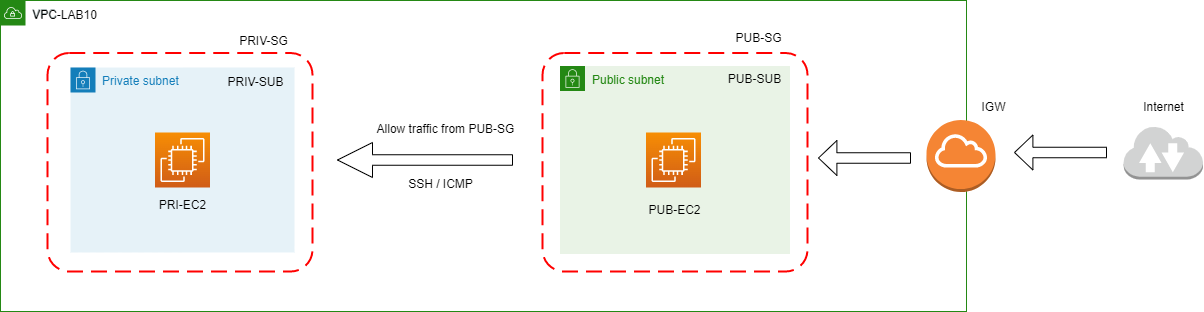

The diagram above was exported from draw.io. Its source (the exported page's mxGraphModel, read from the mxfile embedded in the PNG):
<mxGraphModel dx="1896" dy="1021" grid="0" gridSize="10" guides="1" tooltips="1" connect="1" arrows="1" fold="1" page="1" pageScale="1" pageWidth="850" pageHeight="1100" math="0" shadow="0">
  <root>
    <mxCell id="0" />
    <mxCell id="1" parent="0" />
    <mxCell id="JV4DOdOIjIsqWlVNdc1E-1" value="VPC" style="points=[[0,0],[0.25,0],[0.5,0],[0.75,0],[1,0],[1,0.25],[1,0.5],[1,0.75],[1,1],[0.75,1],[0.5,1],[0.25,1],[0,1],[0,0.75],[0,0.5],[0,0.25]];outlineConnect=0;gradientColor=none;html=1;whiteSpace=wrap;fontSize=12;fontStyle=0;container=1;pointerEvents=0;collapsible=0;recursiveResize=0;shape=mxgraph.aws4.group;grIcon=mxgraph.aws4.group_vpc;strokeColor=#248814;fillColor=none;verticalAlign=top;align=left;spacingLeft=30;fontColor=#AAB7B8;dashed=0;" vertex="1" parent="1">
      <mxGeometry x="45" y="148" width="966" height="311" as="geometry" />
    </mxCell>
    <mxCell id="JV4DOdOIjIsqWlVNdc1E-2" value="VPC-LAB10" style="text;html=1;align=center;verticalAlign=middle;resizable=0;points=[];autosize=1;strokeColor=none;fillColor=none;" vertex="1" parent="JV4DOdOIjIsqWlVNdc1E-1">
      <mxGeometry x="22" y="2" width="83" height="26" as="geometry" />
    </mxCell>
    <mxCell id="JV4DOdOIjIsqWlVNdc1E-3" value="Private subnet" style="points=[[0,0],[0.25,0],[0.5,0],[0.75,0],[1,0],[1,0.25],[1,0.5],[1,0.75],[1,1],[0.75,1],[0.5,1],[0.25,1],[0,1],[0,0.75],[0,0.5],[0,0.25]];outlineConnect=0;gradientColor=none;html=1;whiteSpace=wrap;fontSize=12;fontStyle=0;container=1;pointerEvents=0;collapsible=0;recursiveResize=0;shape=mxgraph.aws4.group;grIcon=mxgraph.aws4.group_security_group;grStroke=0;strokeColor=#147EBA;fillColor=#E6F2F8;verticalAlign=top;align=left;spacingLeft=30;fontColor=#147EBA;dashed=0;" vertex="1" parent="JV4DOdOIjIsqWlVNdc1E-1">
      <mxGeometry x="70" y="67" width="224" height="185" as="geometry" />
    </mxCell>
    <mxCell id="JV4DOdOIjIsqWlVNdc1E-8" value="" style="sketch=0;points=[[0,0,0],[0.25,0,0],[0.5,0,0],[0.75,0,0],[1,0,0],[0,1,0],[0.25,1,0],[0.5,1,0],[0.75,1,0],[1,1,0],[0,0.25,0],[0,0.5,0],[0,0.75,0],[1,0.25,0],[1,0.5,0],[1,0.75,0]];outlineConnect=0;fontColor=#232F3E;gradientColor=#F78E04;gradientDirection=north;fillColor=#D05C17;strokeColor=#ffffff;dashed=0;verticalLabelPosition=bottom;verticalAlign=top;align=center;html=1;fontSize=12;fontStyle=0;aspect=fixed;shape=mxgraph.aws4.resourceIcon;resIcon=mxgraph.aws4.ec2;" vertex="1" parent="JV4DOdOIjIsqWlVNdc1E-3">
      <mxGeometry x="84.5" y="65" width="55" height="55" as="geometry" />
    </mxCell>
    <mxCell id="JV4DOdOIjIsqWlVNdc1E-10" value="PRI-EC2&lt;br&gt;" style="text;html=1;align=center;verticalAlign=middle;resizable=0;points=[];autosize=1;strokeColor=none;fillColor=none;" vertex="1" parent="JV4DOdOIjIsqWlVNdc1E-3">
      <mxGeometry x="79.5" y="124.5" width="65" height="26" as="geometry" />
    </mxCell>
    <mxCell id="JV4DOdOIjIsqWlVNdc1E-12" value="PRIV-SUB" style="text;html=1;align=center;verticalAlign=middle;resizable=0;points=[];autosize=1;strokeColor=none;fillColor=none;" vertex="1" parent="JV4DOdOIjIsqWlVNdc1E-3">
      <mxGeometry x="148" y="2" width="74" height="26" as="geometry" />
    </mxCell>
    <mxCell id="JV4DOdOIjIsqWlVNdc1E-14" value="" style="rounded=1;arcSize=10;dashed=1;strokeColor=#ff0000;fillColor=none;gradientColor=none;dashPattern=8 4;strokeWidth=2;" vertex="1" parent="JV4DOdOIjIsqWlVNdc1E-1">
      <mxGeometry x="47" y="52.5" width="265" height="218.5" as="geometry" />
    </mxCell>
    <mxCell id="JV4DOdOIjIsqWlVNdc1E-16" value="PRIV-SG" style="text;html=1;align=center;verticalAlign=middle;resizable=0;points=[];autosize=1;strokeColor=none;fillColor=none;" vertex="1" parent="JV4DOdOIjIsqWlVNdc1E-1">
      <mxGeometry x="229" y="28" width="67" height="26" as="geometry" />
    </mxCell>
    <mxCell id="JV4DOdOIjIsqWlVNdc1E-21" value="" style="shape=singleArrow;direction=west;whiteSpace=wrap;html=1;" vertex="1" parent="JV4DOdOIjIsqWlVNdc1E-1">
      <mxGeometry x="337" y="142" width="175" height="35" as="geometry" />
    </mxCell>
    <mxCell id="JV4DOdOIjIsqWlVNdc1E-22" value="" style="group" vertex="1" connectable="0" parent="JV4DOdOIjIsqWlVNdc1E-1">
      <mxGeometry x="542" y="25" width="265" height="246" as="geometry" />
    </mxCell>
    <mxCell id="JV4DOdOIjIsqWlVNdc1E-4" value="Public subnet" style="points=[[0,0],[0.25,0],[0.5,0],[0.75,0],[1,0],[1,0.25],[1,0.5],[1,0.75],[1,1],[0.75,1],[0.5,1],[0.25,1],[0,1],[0,0.75],[0,0.5],[0,0.25]];outlineConnect=0;gradientColor=none;html=1;whiteSpace=wrap;fontSize=12;fontStyle=0;container=1;pointerEvents=0;collapsible=0;recursiveResize=0;shape=mxgraph.aws4.group;grIcon=mxgraph.aws4.group_security_group;grStroke=0;strokeColor=#248814;fillColor=#E9F3E6;verticalAlign=top;align=left;spacingLeft=30;fontColor=#248814;dashed=0;" vertex="1" parent="JV4DOdOIjIsqWlVNdc1E-22">
      <mxGeometry x="17.5" y="40.5" width="230" height="188" as="geometry" />
    </mxCell>
    <mxCell id="JV4DOdOIjIsqWlVNdc1E-9" value="" style="sketch=0;points=[[0,0,0],[0.25,0,0],[0.5,0,0],[0.75,0,0],[1,0,0],[0,1,0],[0.25,1,0],[0.5,1,0],[0.75,1,0],[1,1,0],[0,0.25,0],[0,0.5,0],[0,0.75,0],[1,0.25,0],[1,0.5,0],[1,0.75,0]];outlineConnect=0;fontColor=#232F3E;gradientColor=#F78E04;gradientDirection=north;fillColor=#D05C17;strokeColor=#ffffff;dashed=0;verticalLabelPosition=bottom;verticalAlign=top;align=center;html=1;fontSize=12;fontStyle=0;aspect=fixed;shape=mxgraph.aws4.resourceIcon;resIcon=mxgraph.aws4.ec2;" vertex="1" parent="JV4DOdOIjIsqWlVNdc1E-4">
      <mxGeometry x="86" y="66.5" width="55" height="55" as="geometry" />
    </mxCell>
    <mxCell id="JV4DOdOIjIsqWlVNdc1E-11" value="PUB-EC2" style="text;html=1;align=center;verticalAlign=middle;resizable=0;points=[];autosize=1;strokeColor=none;fillColor=none;" vertex="1" parent="JV4DOdOIjIsqWlVNdc1E-4">
      <mxGeometry x="79" y="131" width="70" height="26" as="geometry" />
    </mxCell>
    <mxCell id="JV4DOdOIjIsqWlVNdc1E-13" value="PUB-SUB" style="text;html=1;align=center;verticalAlign=middle;resizable=0;points=[];autosize=1;strokeColor=none;fillColor=none;" vertex="1" parent="JV4DOdOIjIsqWlVNdc1E-4">
      <mxGeometry x="159" width="71" height="26" as="geometry" />
    </mxCell>
    <mxCell id="JV4DOdOIjIsqWlVNdc1E-17" value="PUB-SG" style="text;html=1;align=center;verticalAlign=middle;resizable=0;points=[];autosize=1;strokeColor=none;fillColor=none;" vertex="1" parent="JV4DOdOIjIsqWlVNdc1E-22">
      <mxGeometry x="183.5" width="64" height="26" as="geometry" />
    </mxCell>
    <mxCell id="JV4DOdOIjIsqWlVNdc1E-18" value="" style="rounded=1;arcSize=10;dashed=1;strokeColor=#ff0000;fillColor=none;gradientColor=none;dashPattern=8 4;strokeWidth=2;" vertex="1" parent="JV4DOdOIjIsqWlVNdc1E-22">
      <mxGeometry y="27.5" width="265" height="218.5" as="geometry" />
    </mxCell>
    <mxCell id="JV4DOdOIjIsqWlVNdc1E-23" value="Allow traffic from PUB-SG" style="text;html=1;align=center;verticalAlign=middle;resizable=0;points=[];autosize=1;strokeColor=none;fillColor=none;" vertex="1" parent="JV4DOdOIjIsqWlVNdc1E-1">
      <mxGeometry x="367" y="116" width="156" height="26" as="geometry" />
    </mxCell>
    <mxCell id="JV4DOdOIjIsqWlVNdc1E-24" value="SSH / ICMP" style="text;html=1;align=center;verticalAlign=middle;resizable=0;points=[];autosize=1;strokeColor=none;fillColor=none;" vertex="1" parent="JV4DOdOIjIsqWlVNdc1E-1">
      <mxGeometry x="398" y="171" width="83" height="26" as="geometry" />
    </mxCell>
    <mxCell id="JV4DOdOIjIsqWlVNdc1E-5" value="" style="outlineConnect=0;dashed=0;verticalLabelPosition=bottom;verticalAlign=top;align=center;html=1;shape=mxgraph.aws3.internet_gateway;fillColor=#F58534;gradientColor=none;" vertex="1" parent="1">
      <mxGeometry x="971" y="267.5" width="69" height="72" as="geometry" />
    </mxCell>
    <mxCell id="JV4DOdOIjIsqWlVNdc1E-6" value="" style="outlineConnect=0;dashed=0;verticalLabelPosition=bottom;verticalAlign=top;align=center;html=1;shape=mxgraph.aws3.internet_2;fillColor=#D2D3D3;gradientColor=none;" vertex="1" parent="1">
      <mxGeometry x="1168" y="273" width="79.5" height="54" as="geometry" />
    </mxCell>
    <mxCell id="JV4DOdOIjIsqWlVNdc1E-15" value="&lt;div style=&quot;color: rgb(171, 178, 191); background-color: rgb(35, 39, 46); font-family: Consolas, &amp;quot;Courier New&amp;quot;, monospace; line-height: 16px;&quot;&gt;&lt;br&gt;&lt;/div&gt;" style="text;html=1;align=center;verticalAlign=middle;resizable=0;points=[];autosize=1;strokeColor=none;fillColor=none;" vertex="1" parent="1">
      <mxGeometry x="421" y="236" width="18" height="28" as="geometry" />
    </mxCell>
    <mxCell id="JV4DOdOIjIsqWlVNdc1E-25" value="" style="shape=singleArrow;direction=west;whiteSpace=wrap;html=1;" vertex="1" parent="1">
      <mxGeometry x="863" y="288" width="92" height="35" as="geometry" />
    </mxCell>
    <mxCell id="JV4DOdOIjIsqWlVNdc1E-27" value="IGW" style="text;html=1;align=center;verticalAlign=middle;resizable=0;points=[];autosize=1;strokeColor=none;fillColor=none;" vertex="1" parent="1">
      <mxGeometry x="1017" y="241.5" width="42" height="26" as="geometry" />
    </mxCell>
    <mxCell id="JV4DOdOIjIsqWlVNdc1E-28" value="Internet" style="text;html=1;align=center;verticalAlign=middle;resizable=0;points=[];autosize=1;strokeColor=none;fillColor=none;" vertex="1" parent="1">
      <mxGeometry x="1178.25" y="241.5" width="59" height="26" as="geometry" />
    </mxCell>
    <mxCell id="JV4DOdOIjIsqWlVNdc1E-29" value="" style="shape=singleArrow;direction=west;whiteSpace=wrap;html=1;" vertex="1" parent="1">
      <mxGeometry x="1059" y="282.5" width="92" height="35" as="geometry" />
    </mxCell>
  </root>
</mxGraphModel>